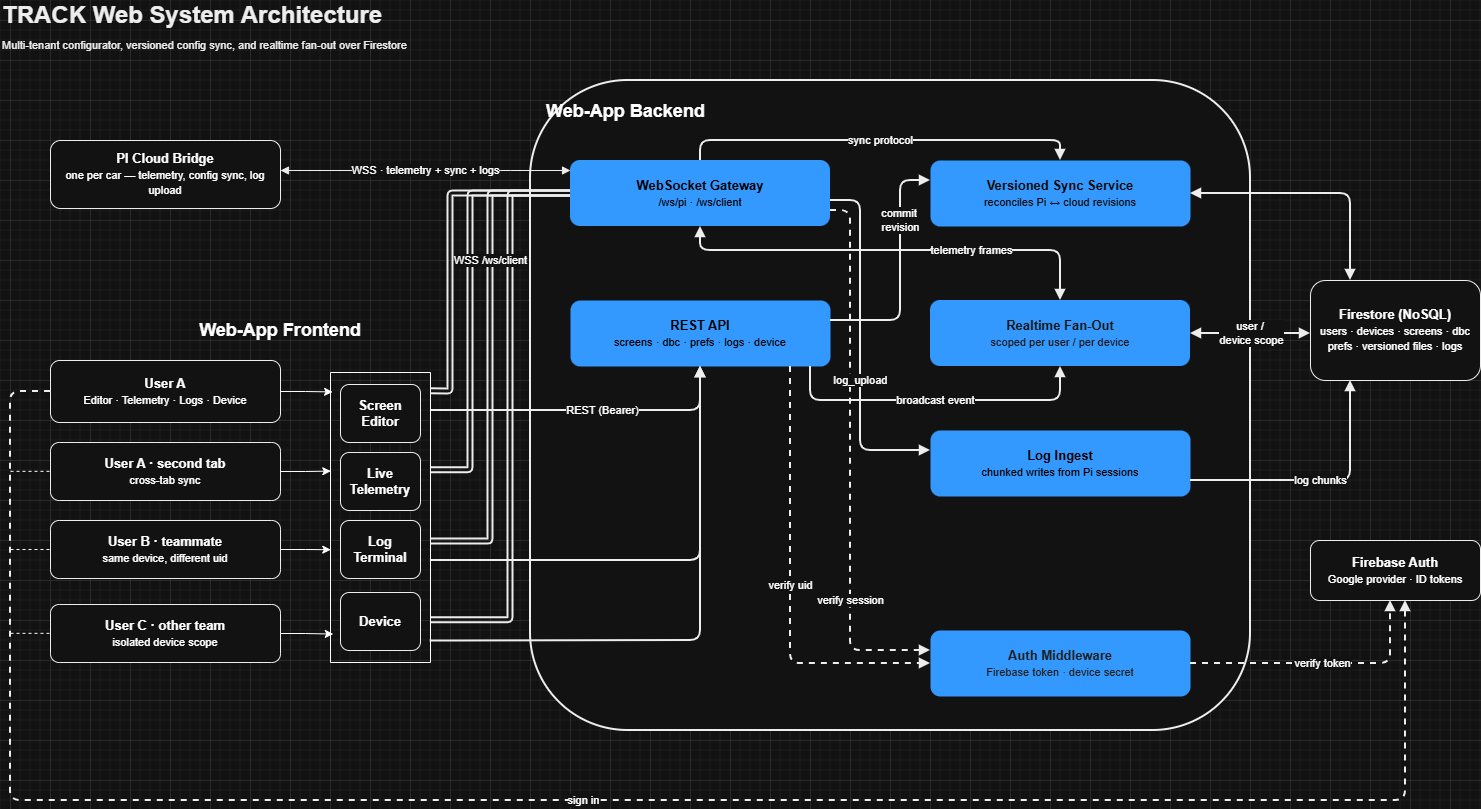

The diagram above was exported from draw.io. Its source (the exported page's mxGraphModel, read from the mxfile embedded in the PNG):
<mxGraphModel dx="1653" dy="863" grid="1" gridSize="10" guides="1" tooltips="1" connect="1" arrows="1" fold="1" page="1" pageScale="1" pageWidth="1600" pageHeight="900" math="0" shadow="0">
  <root>
    <mxCell id="0" />
    <mxCell id="1" parent="0" />
    <mxCell id="title" parent="1" style="text;html=1;strokeColor=none;fillColor=none;align=left;verticalAlign=middle;fontSize=24;fontStyle=1;fontColor=#000000;" value="TRACK Web System Architecture" vertex="1">
      <mxGeometry height="30" width="640" x="30" y="20" as="geometry" />
    </mxCell>
    <mxCell id="subtitle" parent="1" style="text;html=1;strokeColor=none;fillColor=none;align=left;verticalAlign=middle;fontSize=11;fontStyle=0;fontColor=#000000;" value="Multi-tenant configurator, versioned config sync, and realtime fan-out over Firestore" vertex="1">
      <mxGeometry height="18" width="820" x="30" y="56" as="geometry" />
    </mxCell>
    <mxCell id="beBoundary" parent="1" style="rounded=1;whiteSpace=wrap;html=1;strokeColor=#000000;strokeWidth=2;fillColor=#FFFFFF;fontSize=18;fontStyle=1;verticalAlign=top;align=left;spacingTop=14;spacingLeft=14;" value="Web-App Backend" vertex="1">
      <mxGeometry height="650" width="720" x="560" y="100" as="geometry" />
    </mxCell>
    <mxCell id="bridge" parent="1" style="rounded=1;whiteSpace=wrap;html=1;strokeColor=#000000;fillColor=#FFFFFF;fontSize=13;fontStyle=0;" value="&lt;b&gt;PI Cloud Bridge&lt;/b&gt;&lt;br&gt;&lt;font style=&quot;font-size:11px;&quot;&gt;one per car — telemetry, config sync, log   upload&lt;/font&gt;" vertex="1">
      <mxGeometry height="68" width="230" x="80" y="160" as="geometry" />
    </mxCell>
    <mxCell id="userA" parent="1" style="rounded=1;whiteSpace=wrap;html=1;strokeColor=#000000;fillColor=#FFFFFF;fontSize=13;fontStyle=0;" value="&lt;b&gt;User A&lt;/b&gt;&lt;br/&gt;&lt;font style=&quot;font-size:11px;&quot;&gt;Editor · Telemetry · Logs · Device&lt;/font&gt;" vertex="1">
      <mxGeometry height="62" width="230" x="80" y="380" as="geometry" />
    </mxCell>
    <mxCell id="userA2" parent="1" style="rounded=1;whiteSpace=wrap;html=1;strokeColor=#000000;fillColor=#FFFFFF;fontSize=13;fontStyle=0;" value="&lt;b&gt;User A · second tab&lt;/b&gt;&lt;br/&gt;&lt;font style=&quot;font-size:11px;&quot;&gt;cross-tab sync&lt;/font&gt;" vertex="1">
      <mxGeometry height="58" width="230" x="80" y="462" as="geometry" />
    </mxCell>
    <mxCell id="userB" parent="1" style="rounded=1;whiteSpace=wrap;html=1;strokeColor=#000000;fillColor=#FFFFFF;fontSize=13;fontStyle=0;" value="&lt;b&gt;User B · teammate&lt;/b&gt;&lt;br/&gt;&lt;font style=&quot;font-size:11px;&quot;&gt;same device, different uid&lt;/font&gt;" vertex="1">
      <mxGeometry height="58" width="230" x="80" y="540" as="geometry" />
    </mxCell>
    <mxCell id="userC" parent="1" style="rounded=1;whiteSpace=wrap;html=1;strokeColor=#000000;fillColor=#FFFFFF;fontSize=13;fontStyle=0;" value="&lt;b&gt;User C · other team&lt;/b&gt;&lt;br/&gt;&lt;font style=&quot;font-size:11px;&quot;&gt;isolated device scope&lt;/font&gt;" vertex="1">
      <mxGeometry height="58" width="230" x="80" y="624" as="geometry" />
    </mxCell>
    <mxCell id="wsGw" parent="1" style="rounded=1;whiteSpace=wrap;html=1;strokeColor=none;strokeWidth=2;fillColor=light-dark(#FFFFFF,#3399FF);fontSize=13;fontStyle=0;" value="&lt;font style=&quot;color: light-dark(rgb(0, 0, 0), rgb(0, 0, 0));&quot;&gt;&lt;b&gt;WebSocket Gateway&lt;/b&gt;&lt;br&gt;&lt;font style=&quot;font-size:11px;&quot;&gt;/ws/pi  ·  /ws/client&lt;/font&gt;&lt;/font&gt;" vertex="1">
      <mxGeometry height="66" width="260" x="600" y="180" as="geometry" />
    </mxCell>
    <mxCell id="restApi" parent="1" style="rounded=1;whiteSpace=wrap;html=1;strokeColor=none;fillColor=light-dark(#FFFFFF,#3399FF);fontSize=13;fontStyle=0;" value="&lt;font style=&quot;color: light-dark(rgb(0, 0, 0), rgb(0, 0, 0));&quot;&gt;&lt;b&gt;REST API&lt;/b&gt;&lt;br&gt;&lt;font style=&quot;font-size:11px;&quot;&gt;screens · dbc · prefs · logs · device&lt;/font&gt;&lt;/font&gt;" vertex="1">
      <mxGeometry height="66" width="260" x="600" y="320" as="geometry" />
    </mxCell>
    <mxCell id="authMw" parent="1" style="rounded=1;whiteSpace=wrap;html=1;strokeColor=none;fillColor=light-dark(#FFFFFF,#3399FF);fontSize=13;fontStyle=0;" value="&lt;font style=&quot;color: light-dark(rgb(0, 0, 0), rgb(31, 31, 31));&quot;&gt;&lt;b style=&quot;&quot;&gt;Auth Middleware&lt;/b&gt;&lt;br&gt;&lt;font style=&quot;font-size: 11px;&quot;&gt;Firebase token · device secret&lt;/font&gt;&lt;/font&gt;" vertex="1">
      <mxGeometry height="66" width="260" x="960" y="650" as="geometry" />
    </mxCell>
    <mxCell id="syncSvc" parent="1" style="rounded=1;whiteSpace=wrap;html=1;strokeColor=none;fillColor=light-dark(#FFFFFF,#3399FF);fontSize=13;fontStyle=0;" value="&lt;font style=&quot;color: light-dark(rgb(0, 0, 0), rgb(10, 10, 10));&quot;&gt;&lt;b&gt;Versioned Sync Service&lt;/b&gt;&lt;br&gt;&lt;font style=&quot;font-size:11px;&quot;&gt;reconciles Pi ↔ cloud revisions&lt;/font&gt;&lt;/font&gt;" vertex="1">
      <mxGeometry height="66" width="260" x="960" y="180" as="geometry" />
    </mxCell>
    <mxCell id="fanout" parent="1" style="rounded=1;whiteSpace=wrap;html=1;strokeColor=none;strokeWidth=2;fillColor=light-dark(#FFFFFF,#3399FF);fontSize=13;fontStyle=0;" value="&lt;font style=&quot;color: light-dark(rgb(0, 0, 0), rgb(23, 23, 23));&quot;&gt;&lt;b&gt;Realtime Fan-Out&lt;/b&gt;&lt;br&gt;&lt;font style=&quot;font-size:11px;&quot;&gt;scoped per user / per device&lt;/font&gt;&lt;/font&gt;" vertex="1">
      <mxGeometry height="66" width="260" x="960" y="320" as="geometry" />
    </mxCell>
    <mxCell id="logIngest" parent="1" style="rounded=1;whiteSpace=wrap;html=1;strokeColor=none;fillColor=light-dark(#FFFFFF,#3399FF);fontSize=13;fontStyle=0;" value="&lt;font style=&quot;color: light-dark(rgb(0, 0, 0), rgb(0, 0, 0));&quot;&gt;&lt;b&gt;Log Ingest&lt;/b&gt;&lt;br&gt;&lt;font style=&quot;font-size:11px;&quot;&gt;chunked writes from Pi sessions&lt;/font&gt;&lt;/font&gt;" vertex="1">
      <mxGeometry height="66" width="260" x="960" y="450" as="geometry" />
    </mxCell>
    <mxCell id="firestore" parent="1" style="rounded=1;whiteSpace=wrap;html=1;strokeColor=#000000;fillColor=#FFFFFF;fontSize=13;fontStyle=0;" value="&lt;b&gt;Firestore (NoSQL)&lt;/b&gt;&lt;br/&gt;&lt;font style=&quot;font-size:11px;&quot;&gt;users · devices · screens · dbc&lt;br/&gt;prefs ·   versioned files · logs&lt;/font&gt;" vertex="1">
      <mxGeometry height="100" width="170" x="1340" y="300" as="geometry" />
    </mxCell>
    <mxCell id="fbAuth" parent="1" style="rounded=1;whiteSpace=wrap;html=1;strokeColor=#000000;fillColor=#FFFFFF;fontSize=13;fontStyle=0;" value="&lt;b&gt;Firebase Auth&lt;/b&gt;&lt;br/&gt;&lt;font style=&quot;font-size:11px;&quot;&gt;Google provider · ID tokens&lt;/font&gt;" vertex="1">
      <mxGeometry height="60" width="170" x="1340" y="560" as="geometry" />
    </mxCell>
    <mxCell id="e_bridge_ws" edge="1" parent="1" source="bridge" style="edgeStyle=orthogonalEdgeStyle;rounded=1;orthogonalLoop=1;jettySize=auto;html=1;strokeColor=#000000;strokeWid   th=2;fontSize=11;startArrow=block;startFill=1;endArrow=block;endFill=1;" target="wsGw" value="WSS · telemetry + sync + logs">
      <mxGeometry relative="1" as="geometry">
        <Array as="points">
          <mxPoint x="530" y="190" />
          <mxPoint x="530" y="190" />
        </Array>
      </mxGeometry>
    </mxCell>
    <mxCell id="e_uA2_ws" edge="1" parent="1" source="0BQkNg0O6NPzLPVFiXBm-9" style="edgeStyle=orthogonalEdgeStyle;rounded=1;orthogonalLoop=1;jettySize=auto;html=1;strokeColor=#000000;strokeWidth=2;startArrow=block;startFill=1;endArrow=block;endFill=1;shape=link;exitX=1.001;exitY=0.337;exitDx=0;exitDy=0;exitPerimeter=0;entryX=0;entryY=0.5;entryDx=0;entryDy=0;" target="wsGw">
      <mxGeometry relative="1" as="geometry">
        <Array as="points">
          <mxPoint x="500" y="490" />
          <mxPoint x="500" y="213" />
        </Array>
        <mxPoint x="500" y="410" as="sourcePoint" />
      </mxGeometry>
    </mxCell>
    <mxCell id="e_uB_ws" edge="1" parent="1" source="0BQkNg0O6NPzLPVFiXBm-9" style="edgeStyle=orthogonalEdgeStyle;rounded=1;orthogonalLoop=1;jettySize=auto;html=1;strokeColor=#000000;strokeWidth=2;startArrow=block;startFill=1;endArrow=block;endFill=1;shape=link;exitX=1.004;exitY=0.583;exitDx=0;exitDy=0;exitPerimeter=0;" target="wsGw">
      <mxGeometry relative="1" as="geometry">
        <Array as="points">
          <mxPoint x="520" y="561" />
          <mxPoint x="520" y="213" />
        </Array>
        <mxPoint x="470" y="561" as="sourcePoint" />
      </mxGeometry>
    </mxCell>
    <mxCell id="e_uC_ws" edge="1" parent="1" source="0BQkNg0O6NPzLPVFiXBm-9" style="edgeStyle=orthogonalEdgeStyle;rounded=1;orthogonalLoop=1;jettySize=auto;html=1;strokeColor=#000000;strokeWidth=2;startArrow=block;startFill=1;endArrow=block;endFill=1;shape=link;exitX=1;exitY=0.854;exitDx=0;exitDy=0;exitPerimeter=0;" target="wsGw">
      <mxGeometry relative="1" as="geometry">
        <Array as="points">
          <mxPoint x="540" y="640" />
          <mxPoint x="540" y="213" />
        </Array>
        <mxPoint x="470" y="640" as="sourcePoint" />
      </mxGeometry>
    </mxCell>
    <mxCell id="e_uA_rest" edge="1" parent="1" source="0BQkNg0O6NPzLPVFiXBm-9" style="edgeStyle=orthogonalEdgeStyle;rounded=1;orthogonalLoop=1;jettySize=auto;html=1;strokeColor=#000000;strokeWidth=2;fontSize=11;endArrow=block;endFill=1;exitX=1.002;exitY=0.131;exitDx=0;exitDy=0;exitPerimeter=0;" target="restApi" value="REST (Bearer)">
      <mxGeometry relative="1" x="0.0942" as="geometry">
        <mxPoint as="offset" />
        <Array as="points">
          <mxPoint x="730" y="430" />
        </Array>
        <mxPoint x="470" y="430" as="sourcePoint" />
      </mxGeometry>
    </mxCell>
    <mxCell id="e_uB_rest" edge="1" parent="1" source="0BQkNg0O6NPzLPVFiXBm-9" style="edgeStyle=orthogonalEdgeStyle;rounded=1;orthogonalLoop=1;jettySize=auto;html=1;strokeColor=#000000;strokeWidth=2;endArrow=block;endFill=1;exitX=1.005;exitY=0.648;exitDx=0;exitDy=0;exitPerimeter=0;" target="restApi">
      <mxGeometry relative="1" as="geometry">
        <Array as="points">
          <mxPoint x="730" y="580" />
        </Array>
        <mxPoint x="480" y="580" as="sourcePoint" />
      </mxGeometry>
    </mxCell>
    <mxCell id="e_uC_rest" edge="1" parent="1" source="0BQkNg0O6NPzLPVFiXBm-9" style="edgeStyle=orthogonalEdgeStyle;rounded=1;orthogonalLoop=1;jettySize=auto;html=1;strokeColor=#000000;strokeWidth=2;endArrow=block;endFill=1;exitX=0.998;exitY=0.926;exitDx=0;exitDy=0;exitPerimeter=0;" target="restApi">
      <mxGeometry relative="1" as="geometry">
        <Array as="points">
          <mxPoint x="470" y="661" />
          <mxPoint x="730" y="660" />
        </Array>
        <mxPoint x="470" y="620" as="sourcePoint" />
      </mxGeometry>
    </mxCell>
    <mxCell id="e_rest_auth" edge="1" parent="1" source="restApi" style="edgeStyle=orthogonalEdgeStyle;rounded=1;orthogonalLoop=1;jettySize=auto;html=1;strokeColor=#000000;strokeWidth=2;fontSize=11;dashed=1;endArrow=block;endFill=1;" target="authMw" value="verify uid">
      <mxGeometry relative="1" as="geometry">
        <Array as="points">
          <mxPoint x="820" y="580" />
          <mxPoint x="820" y="580" />
        </Array>
      </mxGeometry>
    </mxCell>
    <mxCell id="e_ws_auth" edge="1" parent="1" source="wsGw" style="edgeStyle=orthogonalEdgeStyle;rounded=1;orthogonalLoop=1;jettySize=auto;html=1;strokeColor=#000000;strokeWidth=2;fontSize=11;dashed=1;endArrow=block;endFill=1;" target="authMw" value="verify session">
      <mxGeometry relative="1" x="0.519" as="geometry">
        <mxPoint as="offset" />
        <Array as="points">
          <mxPoint x="880" y="230" />
          <mxPoint x="880" y="670" />
        </Array>
      </mxGeometry>
    </mxCell>
    <mxCell id="e_rest_sync" edge="1" parent="1" source="restApi" style="edgeStyle=orthogonalEdgeStyle;rounded=1;orthogonalLoop=1;jettySize=auto;html=1;strokeColor=#000000;strokeWidth=2;fontSize=11;endArrow=block;endFill=1;" target="syncSvc" value="commit&amp;nbsp;&lt;div&gt;revision&lt;/div&gt;">
      <mxGeometry relative="1" x="0.4167" as="geometry">
        <mxPoint as="offset" />
        <Array as="points">
          <mxPoint x="930" y="340" />
          <mxPoint x="930" y="200" />
        </Array>
      </mxGeometry>
    </mxCell>
    <mxCell id="e_ws_sync" edge="1" parent="1" source="wsGw" style="edgeStyle=orthogonalEdgeStyle;rounded=1;orthogonalLoop=1;jettySize=auto;html=1;strokeColor=#000000;strokeWidth=2;fontSize=11;s   tartArrow=block;startFill=1;endArrow=block;endFill=1;" target="syncSvc" value="sync protocol">
      <mxGeometry relative="1" as="geometry">
        <Array as="points">
          <mxPoint x="730" y="160" />
          <mxPoint x="1090" y="160" />
        </Array>
      </mxGeometry>
    </mxCell>
    <mxCell id="e_rest_fan" edge="1" parent="1" source="restApi" style="edgeStyle=orthogonalEdgeStyle;rounded=1;orthogonalLoop=1;jettySize=auto;html=1;strokeColor=#000000;strokeWidth=2;fontSize=11;endArrow=block;endFill=1;" target="fanout" value="broadcast event">
      <mxGeometry relative="1" as="geometry">
        <Array as="points">
          <mxPoint x="840" y="420" />
          <mxPoint x="1090" y="420" />
        </Array>
      </mxGeometry>
    </mxCell>
    <mxCell id="e_ws_fan" edge="1" parent="1" source="wsGw" style="edgeStyle=orthogonalEdgeStyle;rounded=1;orthogonalLoop=1;jettySize=auto;html=1;strokeColor=#000000;strokeWidth=2;fontSize=11   ;startArrow=block;startFill=1;endArrow=block;endFill=1;" target="fanout" value="telemetry frames">
      <mxGeometry relative="1" x="0.3605" as="geometry">
        <mxPoint as="offset" />
        <Array as="points">
          <mxPoint x="730" y="270" />
          <mxPoint x="1090" y="270" />
        </Array>
      </mxGeometry>
    </mxCell>
    <mxCell id="e_ws_log" edge="1" parent="1" source="wsGw" style="edgeStyle=orthogonalEdgeStyle;rounded=1;orthogonalLoop=1;jettySize=auto;html=1;strokeColor=#000000;strokeWidth=2;fontSize=11;endArrow=block;endFill=1;" target="logIngest" value="log_upload">
      <mxGeometry relative="1" x="0.2" as="geometry">
        <mxPoint as="offset" />
        <Array as="points">
          <mxPoint x="890" y="220" />
          <mxPoint x="890" y="470" />
        </Array>
      </mxGeometry>
    </mxCell>
    <mxCell id="e_sync_fs" edge="1" parent="1" source="syncSvc" style="edgeStyle=orthogonalEdgeStyle;rounded=1;orthogonalLoop=1;jettySize=auto;html=1;strokeColor=#000000;strokeWidth=2;fontSize=1   1;startArrow=block;startFill=1;endArrow=block;endFill=1;" target="firestore" value="versioned writes">
      <mxGeometry relative="1" as="geometry">
        <Array as="points">
          <mxPoint x="1380" y="213" />
        </Array>
      </mxGeometry>
    </mxCell>
    <mxCell id="e_fan_fs" edge="1" parent="1" source="fanout" style="edgeStyle=orthogonalEdgeStyle;rounded=1;orthogonalLoop=1;jettySize=auto;html=1;strokeColor=#000000;strokeWidth=2;fontSize   =11;startArrow=block;startFill=1;endArrow=block;endFill=1;" target="firestore" value="user /&amp;nbsp;&lt;div&gt;device scope&lt;/div&gt;">
      <mxGeometry relative="1" x="0.0246" as="geometry">
        <mxPoint as="offset" />
        <Array as="points">
          <mxPoint x="1310" y="353" />
          <mxPoint x="1310" y="353" />
        </Array>
      </mxGeometry>
    </mxCell>
    <mxCell id="e_log_fs" edge="1" parent="1" source="logIngest" style="edgeStyle=orthogonalEdgeStyle;rounded=1;orthogonalLoop=1;jettySize=auto;html=1;strokeColor=#000000;strokeWidth=2;fontSize=11;endArrow=block;endFill=1;" target="firestore" value="log chunks">
      <mxGeometry relative="1" as="geometry">
        <Array as="points">
          <mxPoint x="1380" y="500" />
        </Array>
      </mxGeometry>
    </mxCell>
    <mxCell id="e_auth_fb" edge="1" parent="1" source="authMw" style="edgeStyle=orthogonalEdgeStyle;rounded=1;orthogonalLoop=1;jettySize=auto;html=1;strokeColor=#000000;strokeWidth=2;fontSize=11;dashed=1;endArrow=block;endFill=1;" target="fbAuth" value="verify token">
      <mxGeometry relative="1" as="geometry">
        <Array as="points">
          <mxPoint x="1420" y="683" />
        </Array>
      </mxGeometry>
    </mxCell>
    <mxCell id="e_uA_fb" edge="1" parent="1" source="userA" style="edgeStyle=orthogonalEdgeStyle;rounded=1;orthogonalLoop=1;jettySize=auto;html=1;strokeColor=#000000;strokeWidth=2;fontSize=11;dashed=1;endArrow=block;endFill=1;" target="fbAuth" value="sign in">
      <mxGeometry relative="1" as="geometry">
        <Array as="points">
          <mxPoint x="40" y="411" />
          <mxPoint x="40" y="820" />
          <mxPoint x="1435" y="820" />
        </Array>
      </mxGeometry>
    </mxCell>
    <mxCell id="0BQkNg0O6NPzLPVFiXBm-3" parent="1" style="rounded=1;whiteSpace=wrap;html=1;strokeColor=#000000;fillColor=#FFFFFF;fontSize=13;fontStyle=0;" value="&lt;font style=&quot;&quot;&gt;&lt;b&gt;Screen Editor&lt;/b&gt;&lt;/font&gt;" vertex="1">
      <mxGeometry height="58" width="80" x="370" y="404" as="geometry" />
    </mxCell>
    <mxCell id="0BQkNg0O6NPzLPVFiXBm-9" parent="1" style="swimlane;startSize=0;" value="" vertex="1">
      <mxGeometry height="290" width="100" x="360" y="392" as="geometry" />
    </mxCell>
    <mxCell id="0BQkNg0O6NPzLPVFiXBm-4" parent="0BQkNg0O6NPzLPVFiXBm-9" style="rounded=1;whiteSpace=wrap;html=1;strokeColor=#000000;fillColor=#FFFFFF;fontSize=13;fontStyle=0;" value="&lt;font style=&quot;&quot;&gt;&lt;b&gt;Live Telemetry&lt;/b&gt;&lt;/font&gt;" vertex="1">
      <mxGeometry height="58" width="80" x="10" y="80" as="geometry" />
    </mxCell>
    <mxCell id="0BQkNg0O6NPzLPVFiXBm-5" parent="0BQkNg0O6NPzLPVFiXBm-9" style="rounded=1;whiteSpace=wrap;html=1;strokeColor=#000000;fillColor=#FFFFFF;fontSize=13;fontStyle=0;" value="&lt;b&gt;Log Terminal&lt;/b&gt;&lt;span style=&quot;color: rgba(0, 0, 0, 0); font-family: monospace; font-size: 0px; text-align: start; text-wrap-mode: nowrap;&quot;&gt;%3CmxGraphModel%3E%3Croot%3E%3CmxCell%20id%3D%220%22%2F%3E%3CmxCell%20id%3D%221%22%20parent%3D%220%22%2F%3E%3CmxCell%20id%3D%222%22%20parent%3D%221%22%20style%3D%22rounded%3D1%3BwhiteSpace%3Dwrap%3Bhtml%3D1%3BstrokeColor%3D%23000000%3BfillColor%3D%23FFFFFF%3BfontSize%3D13%3BfontStyle%3D0%3B%22%20value%3D%22%26lt%3Bfont%20style%3D%26quot%3B%26quot%3B%26gt%3B%26lt%3Bb%26gt%3BLive%20Telemetry%26lt%3B%2Fb%26gt%3B%26lt%3B%2Ffont%26gt%3B%22%20vertex%3D%221%22%3E%3CmxGeometry%20height%3D%2258%22%20width%3D%2280%22%20x%3D%22150%22%20y%3D%22420%22%20as%3D%22geometry%22%2F%3E%3C%2FmxCell%3E%3C%2Froot%3E%3C%2FmxGraphModel%3E&lt;/span&gt;" vertex="1">
      <mxGeometry height="58" width="80" x="10" y="148" as="geometry" />
    </mxCell>
    <mxCell id="0BQkNg0O6NPzLPVFiXBm-6" parent="0BQkNg0O6NPzLPVFiXBm-9" style="rounded=1;whiteSpace=wrap;html=1;strokeColor=#000000;fillColor=#FFFFFF;fontSize=13;fontStyle=0;" value="&lt;b&gt;Device&lt;/b&gt;" vertex="1">
      <mxGeometry height="58" width="80" x="10" y="220" as="geometry" />
    </mxCell>
    <mxCell id="0BQkNg0O6NPzLPVFiXBm-15" parent="1" style="text;html=1;whiteSpace=wrap;strokeColor=none;fillColor=none;align=center;verticalAlign=middle;rounded=0;" value="&lt;b&gt;&lt;font style=&quot;font-size: 18px;&quot;&gt;Web-App Frontend&lt;/font&gt;&lt;/b&gt;" vertex="1">
      <mxGeometry height="20" width="180" x="220" y="340" as="geometry" />
    </mxCell>
    <mxCell id="0BQkNg0O6NPzLPVFiXBm-23" edge="1" parent="1" source="userA" style="edgeStyle=orthogonalEdgeStyle;rounded=0;orthogonalLoop=1;jettySize=auto;html=1;entryX=0.021;entryY=0.067;entryDx=0;entryDy=0;entryPerimeter=0;" target="0BQkNg0O6NPzLPVFiXBm-9">
      <mxGeometry relative="1" as="geometry" />
    </mxCell>
    <mxCell id="0BQkNg0O6NPzLPVFiXBm-24" edge="1" parent="1" source="userA2" style="edgeStyle=orthogonalEdgeStyle;rounded=0;orthogonalLoop=1;jettySize=auto;html=1;entryX=0.003;entryY=0.34;entryDx=0;entryDy=0;entryPerimeter=0;" target="0BQkNg0O6NPzLPVFiXBm-9">
      <mxGeometry relative="1" as="geometry" />
    </mxCell>
    <mxCell id="0BQkNg0O6NPzLPVFiXBm-25" edge="1" parent="1" source="userB" style="edgeStyle=orthogonalEdgeStyle;rounded=0;orthogonalLoop=1;jettySize=auto;html=1;entryX=0.003;entryY=0.611;entryDx=0;entryDy=0;entryPerimeter=0;" target="0BQkNg0O6NPzLPVFiXBm-9">
      <mxGeometry relative="1" as="geometry" />
    </mxCell>
    <mxCell id="0BQkNg0O6NPzLPVFiXBm-26" edge="1" parent="1" source="userC" style="edgeStyle=orthogonalEdgeStyle;rounded=0;orthogonalLoop=1;jettySize=auto;html=1;entryX=0.028;entryY=0.902;entryDx=0;entryDy=0;entryPerimeter=0;" target="0BQkNg0O6NPzLPVFiXBm-9">
      <mxGeometry relative="1" as="geometry" />
    </mxCell>
    <mxCell id="0BQkNg0O6NPzLPVFiXBm-31" edge="1" parent="1" style="endArrow=none;dashed=1;html=1;rounded=0;entryX=0;entryY=0.5;entryDx=0;entryDy=0;" target="userB" value="">
      <mxGeometry height="50" relative="1" width="50" as="geometry">
        <mxPoint x="40" y="569" as="sourcePoint" />
        <mxPoint x="280" y="520" as="targetPoint" />
      </mxGeometry>
    </mxCell>
    <mxCell id="0BQkNg0O6NPzLPVFiXBm-32" edge="1" parent="1" style="endArrow=none;dashed=1;html=1;rounded=0;entryX=0;entryY=0.5;entryDx=0;entryDy=0;" value="">
      <mxGeometry height="50" relative="1" width="50" as="geometry">
        <mxPoint x="40" y="490.83" as="sourcePoint" />
        <mxPoint x="80" y="490.83" as="targetPoint" />
      </mxGeometry>
    </mxCell>
    <mxCell id="0BQkNg0O6NPzLPVFiXBm-33" edge="1" parent="1" style="endArrow=none;dashed=1;html=1;rounded=0;entryX=0;entryY=0.5;entryDx=0;entryDy=0;" value="">
      <mxGeometry height="50" relative="1" width="50" as="geometry">
        <mxPoint x="40" y="652.83" as="sourcePoint" />
        <mxPoint x="80" y="652.83" as="targetPoint" />
      </mxGeometry>
    </mxCell>
    <mxCell id="e_uA_ws" edge="1" parent="1" source="0BQkNg0O6NPzLPVFiXBm-9" style="edgeStyle=orthogonalEdgeStyle;rounded=1;orthogonalLoop=1;jettySize=auto;html=1;strokeColor=#000000;strokeWidth=2;fontSize=11;st   artArrow=block;startFill=1;endArrow=block;endFill=1;shape=link;exitX=1.001;exitY=0.065;exitDx=0;exitDy=0;exitPerimeter=0;" target="wsGw" value="WSS /ws/client">
      <mxGeometry relative="1" x="-0.1072" y="-40" as="geometry">
        <mxPoint as="offset" />
        <Array as="points">
          <mxPoint x="480" y="411" />
          <mxPoint x="480" y="213" />
        </Array>
      </mxGeometry>
    </mxCell>
  </root>
</mxGraphModel>